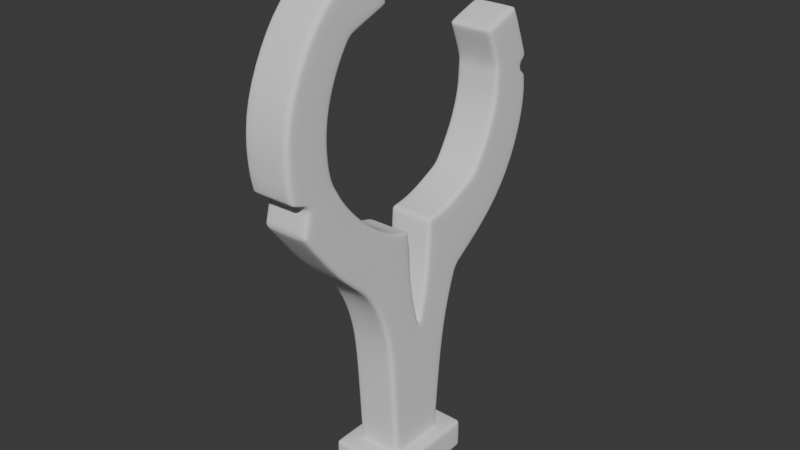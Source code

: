 # Source: warrior.blend  (saved by Blender 4.1.24; exported with 4.5.12 LTS)
import bpy
from mathutils import Matrix  # noqa: F401  (used for matrix-valued properties, if any)

bpy.ops.wm.read_factory_settings(use_empty=True)
scene = bpy.context.scene
scene.name = 'Scene'

# ---- collections
col_collection = bpy.data.collections.new('Collection'); scene.collection.children.link(col_collection)

# ---- world
world_world = bpy.data.worlds.new('World'); scene.world = world_world
world_world.use_nodes = True; world_world.node_tree.nodes.clear()
_N = world_world.node_tree.nodes; _L = world_world.node_tree.links
n0 = _N.new('ShaderNodeOutputWorld'); n0.name = 'World Output'; n0.location = (300, 300)
n1 = _N.new('ShaderNodeBackground'); n1.name = 'Background'; n1.location = (10, 300)
n1.inputs[0].default_value = (0.05088, 0.05088, 0.05088, 1.0)
_L.new(n1.outputs[0], n0.inputs[0])
n0.is_active_output = True
world_world.color = (0.05088, 0.05088, 0.05088)
world_world.use_sun_shadow = False
world_world.sun_shadow_jitter_overblur = 0.0

# ---- meshes
me_plane_001 = bpy.data.meshes.new('Plane.001')
me_plane_001.from_pydata([(0.7245, -0.1087, -0.0896), (1.032, -0.09091, -0.0896), (0.7283, 0.167, -0.0896), (1.036, 0.1464, -0.0896), (0.5204, -0.1247, -0.0896), (0.5222, 0.198, -0.0896), (0.7264, 0.02912, -0.0896), (1.034, 0.02774, -0.0896), (0.5071, 0.03449, -0.0896), (0.3633, 0.2499, -0.0896), (0.311, 0.07749, -0.0896), (0.1014, 0.1861, -0.0896), (0.1132, 0.08504, -0.0896), (0.2258, 0.4557, -0.0896), (0.02813, 0.3334, -0.0896), (0.04976, 0.5886, -0.0896), (-0.0942, 0.4112, -0.0896), (-0.1577, 0.646, -0.0896), (-0.206, 0.4489, -0.0896), (-0.3342, 0.6379, -0.0896), (-0.3449, 0.4557, -0.0896), (-0.5332, 0.5542, -0.0896), (-0.4776, 0.397, -0.0896), (0.3867, -0.1693, -0.0896), (0.3079, -0.01376, -0.0896), (0.2792, -0.2259, -0.0896), (0.1169, -0.02073, -0.0896), (0.1849, -0.339, -0.0896), (0.0976, -0.1071, -0.0896), (0.07032, -0.4296, -0.0896), (0.01527, -0.2282, -0.0896), (-0.0449, -0.5174, -0.0896), (-0.09747, -0.3289, -0.0896), (-0.1715, -0.5614, -0.0896), (-0.1858, -0.3772, -0.0896), (-0.2404, -0.5734, -0.0896), (-0.2613, -0.3969, -0.0896), (-0.4196, -0.5799, -0.0896), (-0.4041, -0.3961, -0.0896), (-0.613, -0.5003, -0.0896), (-0.5302, -0.3478, -0.0896), (-0.7721, -0.3819, -0.0896), (-0.6189, -0.2905, -0.0896), (-0.8582, -0.1856, -0.0896), (-0.6805, -0.121, -0.0896), (-0.1488, -0.4942, -0.0896), (-0.1605, -0.3634, -0.0896), (-0.2595, 0.6414, -0.0896), (-0.2935, 0.5967, -0.0896), (-0.3025, 0.4537, -0.0896), (-0.2714, 0.4521, -0.0896), (0.7264, 0.02912, 0.0896), (0.7245, -0.1087, 0.0896), (1.032, -0.09091, 0.0896), (1.034, 0.02774, 0.0896), (1.036, 0.1464, 0.0896), (0.7283, 0.167, 0.0896), (0.5071, 0.03449, 0.0896), (0.5204, -0.1247, 0.0896), (0.5222, 0.198, 0.0896), (0.3633, 0.2499, 0.0896), (0.311, 0.07749, 0.0896), (0.1014, 0.1861, 0.0896), (0.1132, 0.08504, 0.0896), (0.2258, 0.4557, 0.0896), (0.02813, 0.3334, 0.0896), (0.04976, 0.5886, 0.0896), (-0.0942, 0.4112, 0.0896), (-0.1577, 0.646, 0.0896), (-0.206, 0.4489, 0.0896), (-0.3342, 0.6379, 0.0896), (-0.3449, 0.4557, 0.0896), (-0.2714, 0.4521, 0.0896), (-0.2935, 0.5967, 0.0896), (-0.5332, 0.5542, 0.0896), (-0.4776, 0.397, 0.0896), (0.3079, -0.01376, 0.0896), (0.3867, -0.1693, 0.0896), (0.1169, -0.02073, 0.0896), (0.2792, -0.2259, 0.0896), (0.0976, -0.1071, 0.0896), (0.1849, -0.339, 0.0896), (0.01527, -0.2282, 0.0896), (0.07032, -0.4296, 0.0896), (-0.09747, -0.3289, 0.0896), (-0.0449, -0.5174, 0.0896), (-0.1858, -0.3772, 0.0896), (-0.1715, -0.5614, 0.0896), (-0.1488, -0.4942, 0.0896), (-0.1605, -0.3634, 0.0896), (-0.2613, -0.3969, 0.0896), (-0.2404, -0.5734, 0.0896), (-0.4041, -0.3961, 0.0896), (-0.4196, -0.5799, 0.0896), (-0.5302, -0.3478, 0.0896), (-0.613, -0.5003, 0.0896), (-0.6189, -0.2905, 0.0896), (-0.7721, -0.3819, 0.0896), (-0.6805, -0.121, 0.0896), (-0.8582, -0.1856, 0.0896), (-0.2595, 0.6414, 0.0896), (-0.3025, 0.4537, 0.0896)], [], [(6, 2, 3, 7), (6, 8, 5, 2), (0, 4, 8, 6), (0, 6, 7, 1), (8, 10, 9, 5), (10, 12, 11, 9), (11, 14, 13, 9), (14, 16, 15, 13), (16, 18, 17, 15), (49, 20, 19, 48), (20, 22, 21, 19), (4, 23, 24, 8), (23, 25, 26, 24), (25, 27, 28, 26), (27, 29, 30, 28), (29, 31, 32, 30), (45, 33, 34, 46), (33, 35, 36, 34), (35, 37, 38, 36), (37, 39, 40, 38), (39, 41, 42, 40), (41, 43, 44, 42), (31, 45, 46, 32), (50, 49, 48, 47), (18, 50, 47, 17), (51, 54, 55, 56), (51, 56, 59, 57), (52, 51, 57, 58), (52, 53, 54, 51), (57, 59, 60, 61), (61, 60, 62, 63), (62, 60, 64, 65), (65, 64, 66, 67), (67, 66, 68, 69), (101, 73, 70, 71), (71, 70, 74, 75), (58, 57, 76, 77), (77, 76, 78, 79), (79, 78, 80, 81), (81, 80, 82, 83), (83, 82, 84, 85), (88, 89, 86, 87), (87, 86, 90, 91), (91, 90, 92, 93), (93, 92, 94, 95), (95, 94, 96, 97), (97, 96, 98, 99), (85, 84, 89, 88), (72, 100, 73, 101), (69, 68, 100, 72), (38, 40, 94, 92), (14, 11, 62, 65), (31, 29, 83, 85), (49, 50, 72, 101), (2, 5, 59, 56), (9, 13, 64, 60), (30, 32, 84, 82), (23, 4, 58, 77), (41, 39, 95, 97), (1, 7, 54, 53), (8, 24, 76, 57), (40, 42, 96, 94), (16, 14, 65, 67), (45, 31, 85, 88), (44, 43, 99, 98), (13, 15, 66, 64), (46, 34, 86, 89), (25, 23, 77, 79), (43, 41, 97, 99), (24, 26, 78, 76), (42, 44, 98, 96), (18, 16, 67, 69), (35, 33, 87, 91), (33, 45, 88, 87), (15, 17, 68, 66), (34, 36, 90, 86), (10, 8, 57, 61), (27, 25, 79, 81), (32, 46, 89, 84), (5, 9, 60, 59), (26, 28, 80, 78), (0, 1, 53, 52), (50, 18, 69, 72), (37, 35, 91, 93), (11, 12, 63, 62), (17, 47, 100, 68), (7, 3, 55, 54), (48, 19, 70, 73), (36, 38, 92, 90), (12, 10, 61, 63), (29, 27, 81, 83), (47, 48, 73, 100), (3, 2, 56, 55), (21, 22, 75, 74), (28, 30, 82, 80), (20, 49, 101, 71), (22, 20, 71, 75), (39, 37, 93, 95), (4, 0, 52, 58), (19, 21, 74, 70)])
me_plane_001.polygons.foreach_set('use_smooth', [True] * 100)
_k = set([(0, 1), (0, 4), (1, 7), (1, 53), (2, 3), (2, 5), (3, 7), (3, 55), (4, 23), (5, 9), (8, 10), (8, 24), (8, 57), (9, 13), (9, 60), (10, 12), (11, 12), (11, 14), (12, 63), (13, 15), (14, 16), (14, 65), (15, 17), (16, 18), (17, 47), (18, 50), (19, 21), (19, 48), (19, 70), (20, 22), (20, 49), (21, 22), (21, 74), (22, 75), (23, 25), (24, 26), (25, 27), (26, 28), (26, 78), (27, 29), (28, 30), (29, 31), (30, 32), (31, 45), (31, 85), (32, 46), (33, 35), (33, 45), (33, 87), (34, 36), (34, 46), (35, 37), (36, 38), (37, 39), (38, 40), (39, 41), (40, 42), (41, 43), (42, 44), (42, 96), (43, 44), (43, 99), (44, 98), (45, 88), (47, 48), (47, 100), (48, 73), (49, 50), (52, 53), (52, 58), (53, 54), (54, 55), (55, 56), (56, 59), (57, 61), (57, 76), (58, 77), (59, 60), (60, 64), (61, 63), (62, 63), (62, 65), (64, 66), (65, 67), (66, 68), (67, 69), (68, 100), (69, 72), (70, 73), (70, 74), (71, 75), (71, 101), (72, 101), (73, 100), (74, 75), (76, 78), (77, 79), (78, 80), (79, 81), (80, 82), (81, 83), (82, 84), (83, 85), (84, 89), (85, 88), (86, 89), (86, 90), (87, 88), (87, 91), (90, 92), (91, 93), (92, 94), (93, 95), (94, 96), (95, 97), (96, 98), (97, 99), (98, 99)])
me_plane_001.attributes.new('sharp_edge', 'BOOLEAN', 'EDGE').data.foreach_set('value', [ (min(e.vertices), max(e.vertices)) in _k for e in me_plane_001.edges])
_uv = me_plane_001.uv_layers.new(name='UVMap')
_uv.uv.foreach_set('vector', [0.0, 0.5, 0.0, 1.0, 1.0, 1.0, 1.0, 0.5, 0.0, 0.5, 0.0, 0.5, 0.0, 1.0, 0.0, 1.0, 0.0, 0.0, 0.0, 0.0, 0.0, 0.5, 0.0, 0.5, 0.0, 0.0, 0.0, 0.5, 1.0, 0.5, 1.0, 0.0, 0.0, 0.5, 0.0, 0.5, 0.0, 1.0, 0.0, 1.0, 0.0, 0.5, 0.0, 0.5, 0.0, 1.0, 0.0, 1.0, 0.0, 1.0, 0.0, 1.0, 0.0, 1.0, 0.0, 1.0, 0.0, 1.0, 0.0, 1.0, 0.0, 1.0, 0.0, 1.0, 0.0, 1.0, 0.0, 1.0, 0.0, 1.0, 0.0, 1.0, 0.0, 1.0, 0.0, 1.0, 0.0, 1.0, 0.0, 1.0, 0.0, 1.0, 0.0, 1.0, 0.0, 1.0, 0.0, 1.0, 0.0, 0.0, 0.0, 0.0, 0.0, 0.5, 0.0, 0.5, 0.0, 0.0, 0.0, 0.0, 0.0, 0.5, 0.0, 0.5, 0.0, 0.0, 0.0, 0.0, 0.0, 0.5, 0.0, 0.5, 0.0, 0.0, 0.0, 0.0, 0.0, 0.5, 0.0, 0.5, 0.0, 0.0, 0.0, 0.0, 0.0, 0.5, 0.0, 0.5, 0.0, 0.0, 0.0, 0.0, 0.0, 0.5, 0.0, 0.5, 0.0, 0.0, 0.0, 0.0, 0.0, 0.5, 0.0, 0.5, 0.0, 0.0, 0.0, 0.0, 0.0, 0.5, 0.0, 0.5, 0.0, 0.0, 0.0, 0.0, 0.0, 0.5, 0.0, 0.5, 0.0, 0.0, 0.0, 0.0, 0.0, 0.5, 0.0, 0.5, 0.0, 0.0, 0.0, 0.0, 0.0, 0.5, 0.0, 0.5, 0.0, 0.0, 0.0, 0.0, 0.0, 0.5, 0.0, 0.5, 0.0, 1.0, 0.0, 1.0, 0.0, 1.0, 0.0, 1.0, 0.0, 1.0, 0.0, 1.0, 0.0, 1.0, 0.0, 1.0, 0.0, 0.5, 1.0, 0.5, 1.0, 1.0, 0.0, 1.0, 0.0, 0.5, 0.0, 1.0, 0.0, 1.0, 0.0, 0.5, 0.0, 0.0, 0.0, 0.5, 0.0, 0.5, 0.0, 0.0, 0.0, 0.0, 1.0, 0.0, 1.0, 0.5, 0.0, 0.5, 0.0, 0.5, 0.0, 1.0, 0.0, 1.0, 0.0, 0.5, 0.0, 0.5, 0.0, 1.0, 0.0, 1.0, 0.0, 0.5, 0.0, 1.0, 0.0, 1.0, 0.0, 1.0, 0.0, 1.0, 0.0, 1.0, 0.0, 1.0, 0.0, 1.0, 0.0, 1.0, 0.0, 1.0, 0.0, 1.0, 0.0, 1.0, 0.0, 1.0, 0.0, 1.0, 0.0, 1.0, 0.0, 1.0, 0.0, 1.0, 0.0, 1.0, 0.0, 1.0, 0.0, 1.0, 0.0, 1.0, 0.0, 0.0, 0.0, 0.5, 0.0, 0.5, 0.0, 0.0, 0.0, 0.0, 0.0, 0.5, 0.0, 0.5, 0.0, 0.0, 0.0, 0.0, 0.0, 0.5, 0.0, 0.5, 0.0, 0.0, 0.0, 0.0, 0.0, 0.5, 0.0, 0.5, 0.0, 0.0, 0.0, 0.0, 0.0, 0.5, 0.0, 0.5, 0.0, 0.0, 0.0, 0.0, 0.0, 0.5, 0.0, 0.5, 0.0, 0.0, 0.0, 0.0, 0.0, 0.5, 0.0, 0.5, 0.0, 0.0, 0.0, 0.0, 0.0, 0.5, 0.0, 0.5, 0.0, 0.0, 0.0, 0.0, 0.0, 0.5, 0.0, 0.5, 0.0, 0.0, 0.0, 0.0, 0.0, 0.5, 0.0, 0.5, 0.0, 0.0, 0.0, 0.0, 0.0, 0.5, 0.0, 0.5, 0.0, 0.0, 0.0, 0.0, 0.0, 0.5, 0.0, 0.5, 0.0, 0.0, 0.0, 1.0, 0.0, 1.0, 0.0, 1.0, 0.0, 1.0, 0.0, 1.0, 0.0, 1.0, 0.0, 1.0, 0.0, 1.0, 0.0, 0.5, 0.0, 0.5, 0.0, 0.5, 0.0, 0.5, 0.0, 1.0, 0.0, 1.0, 0.0, 1.0, 0.0, 1.0, 0.0, 0.0, 0.0, 0.0, 0.0, 0.0, 0.0, 0.0, 0.0, 1.0, 0.0, 1.0, 0.0, 1.0, 0.0, 1.0, 0.0, 1.0, 0.0, 1.0, 0.0, 1.0, 0.0, 1.0, 0.0, 1.0, 0.0, 1.0, 0.0, 1.0, 0.0, 1.0, 0.0, 0.5, 0.0, 0.5, 0.0, 0.5, 0.0, 0.5, 0.0, 0.0, 0.0, 0.0, 0.0, 0.0, 0.0, 0.0, 0.0, 0.0, 0.0, 0.0, 0.0, 0.0, 0.0, 0.0, 1.0, 0.0, 1.0, 0.5, 1.0, 0.5, 1.0, 0.0, 0.0, 0.5, 0.0, 0.5, 0.0, 0.5, 0.0, 0.5, 0.0, 0.5, 0.0, 0.5, 0.0, 0.5, 0.0, 0.5, 0.0, 1.0, 0.0, 1.0, 0.0, 1.0, 0.0, 1.0, 0.0, 0.0, 0.0, 0.0, 0.0, 0.0, 0.0, 0.0, 0.0, 0.5, 0.0, 0.0, 0.0, 0.0, 0.0, 0.5, 0.0, 1.0, 0.0, 1.0, 0.0, 1.0, 0.0, 1.0, 0.0, 0.5, 0.0, 0.5, 0.0, 0.5, 0.0, 0.5, 0.0, 0.0, 0.0, 0.0, 0.0, 0.0, 0.0, 0.0, 0.0, 0.0, 0.0, 0.0, 0.0, 0.0, 0.0, 0.0, 0.0, 0.5, 0.0, 0.5, 0.0, 0.5, 0.0, 0.5, 0.0, 0.5, 0.0, 0.5, 0.0, 0.5, 0.0, 0.5, 0.0, 1.0, 0.0, 1.0, 0.0, 1.0, 0.0, 1.0, 0.0, 0.0, 0.0, 0.0, 0.0, 0.0, 0.0, 0.0, 0.0, 0.0, 0.0, 0.0, 0.0, 0.0, 0.0, 0.0, 0.0, 1.0, 0.0, 1.0, 0.0, 1.0, 0.0, 1.0, 0.0, 0.5, 0.0, 0.5, 0.0, 0.5, 0.0, 0.5, 0.0, 0.5, 0.0, 0.5, 0.0, 0.5, 0.0, 0.5, 0.0, 0.0, 0.0, 0.0, 0.0, 0.0, 0.0, 0.0, 0.0, 0.5, 0.0, 0.5, 0.0, 0.5, 0.0, 0.5, 0.0, 1.0, 0.0, 1.0, 0.0, 1.0, 0.0, 1.0, 0.0, 0.5, 0.0, 0.5, 0.0, 0.5, 0.0, 0.5, 0.0, 0.0, 1.0, 0.0, 1.0, 0.0, 0.0, 0.0, 0.0, 1.0, 0.0, 1.0, 0.0, 1.0, 0.0, 1.0, 0.0, 0.0, 0.0, 0.0, 0.0, 0.0, 0.0, 0.0, 0.0, 1.0, 0.0, 0.5, 0.0, 0.5, 0.0, 1.0, 0.0, 1.0, 0.0, 1.0, 0.0, 1.0, 0.0, 1.0, 1.0, 0.5, 1.0, 1.0, 1.0, 1.0, 1.0, 0.5, 0.0, 1.0, 0.0, 1.0, 0.0, 1.0, 0.0, 1.0, 0.0, 0.5, 0.0, 0.5, 0.0, 0.5, 0.0, 0.5, 0.0, 0.5, 0.0, 0.5, 0.0, 0.5, 0.0, 0.5, 0.0, 0.0, 0.0, 0.0, 0.0, 0.0, 0.0, 0.0, 0.0, 1.0, 0.0, 1.0, 0.0, 1.0, 0.0, 1.0, 1.0, 1.0, 0.0, 1.0, 0.0, 1.0, 1.0, 1.0, 0.0, 1.0, 0.0, 1.0, 0.0, 1.0, 0.0, 1.0, 0.0, 0.5, 0.0, 0.5, 0.0, 0.5, 0.0, 0.5, 0.0, 1.0, 0.0, 1.0, 0.0, 1.0, 0.0, 1.0, 0.0, 1.0, 0.0, 1.0, 0.0, 1.0, 0.0, 1.0, 0.0, 0.0, 0.0, 0.0, 0.0, 0.0, 0.0, 0.0, 0.0, 0.0, 0.0, 0.0, 0.0, 0.0, 0.0, 0.0, 0.0, 1.0, 0.0, 1.0, 0.0, 1.0, 0.0, 1.0])
me_plane_001.update()
me_cube_003 = bpy.data.meshes.new('Cube.003')
me_cube_003.from_pydata([(-0.1424, -0.1997, -0.06335), (-0.1424, -0.1997, 0.06335), (-0.1424, 0.1997, -0.06335), (-0.1424, 0.1997, 0.06335), (0.1424, -0.1997, -0.06335), (0.1424, -0.1997, 0.06335), (0.1424, 0.1997, -0.06335), (0.1424, 0.1997, 0.06335)], [], [(0, 1, 3, 2), (2, 3, 7, 6), (6, 7, 5, 4), (4, 5, 1, 0), (2, 6, 4, 0), (7, 3, 1, 5)])
me_cube_003.polygons.foreach_set('use_smooth', [True] * 6)
_k = set([(0, 1), (0, 2), (0, 4), (1, 3), (1, 5), (2, 3), (2, 6), (3, 7), (4, 5), (4, 6), (5, 7), (6, 7)])
me_cube_003.attributes.new('sharp_edge', 'BOOLEAN', 'EDGE').data.foreach_set('value', [ (min(e.vertices), max(e.vertices)) in _k for e in me_cube_003.edges])
_uv = me_cube_003.uv_layers.new(name='UVMap')
_uv.uv.foreach_set('vector', [0.375, 0.0, 0.625, 0.0, 0.625, 0.25, 0.375, 0.25, 0.375, 0.25, 0.625, 0.25, 0.625, 0.5, 0.375, 0.5, 0.375, 0.5, 0.625, 0.5, 0.625, 0.75, 0.375, 0.75, 0.375, 0.75, 0.625, 0.75, 0.625, 1.0, 0.375, 1.0, 0.125, 0.5, 0.375, 0.5, 0.375, 0.75, 0.125, 0.75, 0.625, 0.5, 0.875, 0.5, 0.875, 0.75, 0.625, 0.75])
me_cube_003.update()

# ---- objects
ob_empty = bpy.data.objects.new('Empty', None)
ob_plane = bpy.data.objects.new('Plane', me_plane_001)
ob_cube = bpy.data.objects.new('Cube', me_cube_003)

# ---- transforms, parenting, visibility, modifiers, constraints
ob_empty.location = (0.8656, 0.0, 0.0)
ob_empty.rotation_euler = (1.571, -0.0, -1.571)
ob_empty.empty_display_type = 'IMAGE'
ob_empty.empty_display_size = 5.0
ob_plane.location = (0.0896, 0.678, 0.8765)
ob_plane.rotation_euler = (-0.0, 1.571, 0.0)
ob_plane.display_type = 'SOLID'
_m = ob_plane.modifiers.new('Bevel', 'BEVEL')
_m.width = 0.021
_m.width_pct = 0.021
_m.segments = 3
_m.miter_outer = 'MITER_ARC'
_m = ob_plane.modifiers.new('Subdivision', 'SUBSURF')
_m.levels = 2
ob_cube.location = (0.0896, 0.7064, -0.1956)
_m = ob_cube.modifiers.new('Bevel', 'BEVEL')
_m.width = 0.02
_m.width_pct = 0.02
_m.segments = 3
_m = ob_cube.modifiers.new('Subdivision', 'SUBSURF')
_m.levels = 2

# ---- collection membership
col_collection.objects.link(ob_empty)
col_collection.objects.link(ob_plane)
col_collection.objects.link(ob_cube)

# ---- scene / render settings (as saved in the file)
scene.frame_start = 1; scene.frame_end = 250; scene.frame_set(1)
scene.render.engine = 'BLENDER_EEVEE_NEXT'
scene.cycles.sampling_pattern = 'TABULATED_SOBOL'
scene.eevee.ray_tracing_options.trace_max_roughness = 0.0
bpy.context.view_layer.update()

# ---- added for rendering (the .blend has no active camera and no usable light): camera, sun
cam_auto = bpy.data.cameras.new('AutoCamera')
cam_auto.lens = 50.0
cam_auto.sensor_width = 36.0
cam_auto.clip_end = 1000.0
ob_auto_camera = bpy.data.objects.new('AutoCamera', cam_auto)
scene.collection.objects.link(ob_auto_camera)
ob_auto_camera.location = (2.26578, -1.90032, 2.47549)
ob_auto_camera.rotation_euler = (1.09748, -7.21219e-08, 0.694738)
scene.camera = ob_auto_camera
light_auto_sun = bpy.data.lights.new('AutoSun', 'SUN')
light_auto_sun.energy = 3.0
light_auto_sun.angle = 0.0523599
ob_auto_sun = bpy.data.objects.new('AutoSun', light_auto_sun)
scene.collection.objects.link(ob_auto_sun)
ob_auto_sun.rotation_euler = (0.872665, 0.174533, 0.523599)
bpy.context.view_layer.update()
